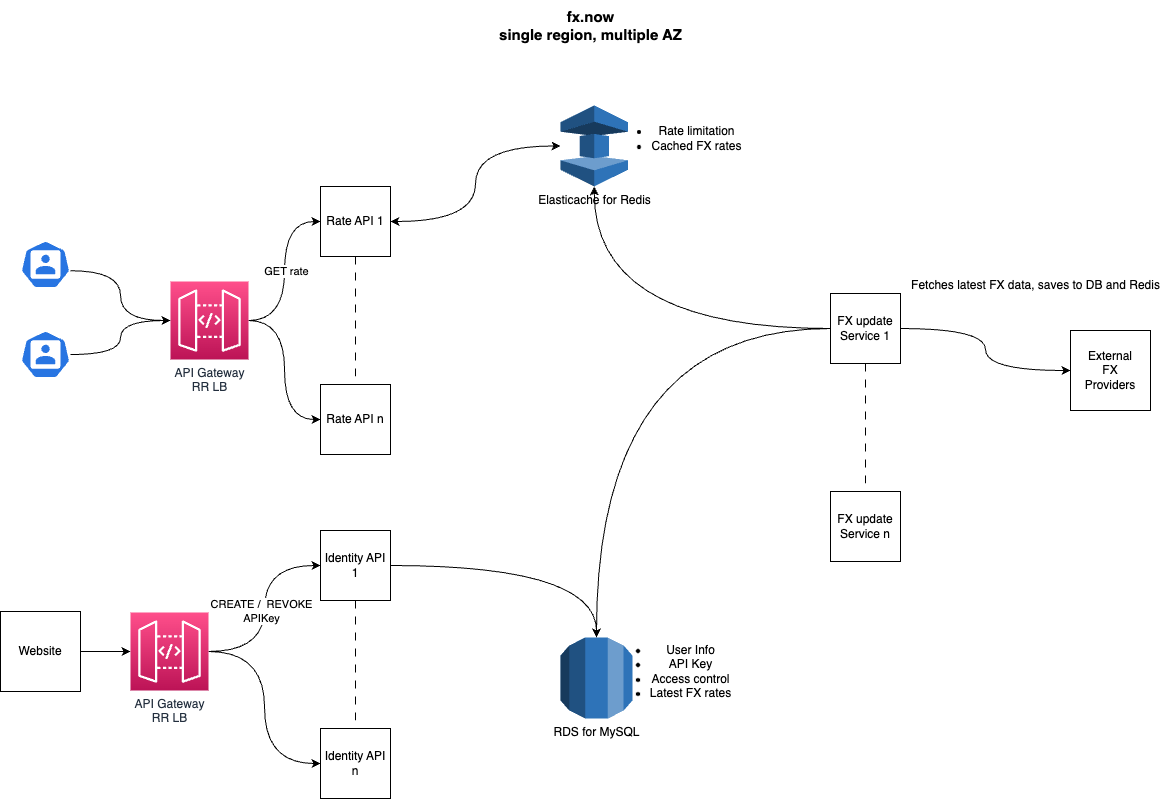

The diagram above was exported from draw.io. Its source (the exported page's mxGraphModel, read from the mxfile embedded in the PNG):
<mxGraphModel dx="1207" dy="1871" grid="1" gridSize="10" guides="1" tooltips="1" connect="1" arrows="1" fold="1" page="1" pageScale="1" pageWidth="850" pageHeight="1100" math="0" shadow="0">
  <root>
    <mxCell id="0" />
    <mxCell id="1" parent="0" />
    <mxCell id="vEhdJUQY45-2UVyBxvD1-12" style="edgeStyle=orthogonalEdgeStyle;orthogonalLoop=1;jettySize=auto;html=1;exitX=0.995;exitY=0.63;exitDx=0;exitDy=0;exitPerimeter=0;entryX=0;entryY=0.5;entryDx=0;entryDy=0;entryPerimeter=0;curved=1;" edge="1" parent="1" source="vEhdJUQY45-2UVyBxvD1-1" target="vEhdJUQY45-2UVyBxvD1-6">
      <mxGeometry relative="1" as="geometry" />
    </mxCell>
    <mxCell id="vEhdJUQY45-2UVyBxvD1-1" value="" style="sketch=0;html=1;dashed=0;whitespace=wrap;fillColor=#2875E2;strokeColor=#ffffff;points=[[0.005,0.63,0],[0.1,0.2,0],[0.9,0.2,0],[0.5,0,0],[0.995,0.63,0],[0.72,0.99,0],[0.5,1,0],[0.28,0.99,0]];verticalLabelPosition=bottom;align=center;verticalAlign=top;shape=mxgraph.kubernetes.icon;prIcon=user" vertex="1" parent="1">
      <mxGeometry x="30" y="190" width="50" height="48" as="geometry" />
    </mxCell>
    <mxCell id="vEhdJUQY45-2UVyBxvD1-15" style="edgeStyle=orthogonalEdgeStyle;orthogonalLoop=1;jettySize=auto;html=1;entryX=0;entryY=0.5;entryDx=0;entryDy=0;curved=1;" edge="1" parent="1" source="vEhdJUQY45-2UVyBxvD1-6" target="vEhdJUQY45-2UVyBxvD1-7">
      <mxGeometry relative="1" as="geometry" />
    </mxCell>
    <mxCell id="vEhdJUQY45-2UVyBxvD1-46" value="GET rate" style="edgeLabel;html=1;align=center;verticalAlign=middle;resizable=0;points=[];" vertex="1" connectable="0" parent="vEhdJUQY45-2UVyBxvD1-15">
      <mxGeometry x="0.0877" y="-1" relative="1" as="geometry">
        <mxPoint y="7" as="offset" />
      </mxGeometry>
    </mxCell>
    <mxCell id="vEhdJUQY45-2UVyBxvD1-16" style="edgeStyle=orthogonalEdgeStyle;orthogonalLoop=1;jettySize=auto;html=1;exitX=1;exitY=0.5;exitDx=0;exitDy=0;exitPerimeter=0;entryX=0;entryY=0.5;entryDx=0;entryDy=0;curved=1;" edge="1" parent="1" source="vEhdJUQY45-2UVyBxvD1-6" target="vEhdJUQY45-2UVyBxvD1-8">
      <mxGeometry relative="1" as="geometry" />
    </mxCell>
    <mxCell id="vEhdJUQY45-2UVyBxvD1-6" value="API Gateway&lt;br&gt;RR LB" style="sketch=0;points=[[0,0,0],[0.25,0,0],[0.5,0,0],[0.75,0,0],[1,0,0],[0,1,0],[0.25,1,0],[0.5,1,0],[0.75,1,0],[1,1,0],[0,0.25,0],[0,0.5,0],[0,0.75,0],[1,0.25,0],[1,0.5,0],[1,0.75,0]];outlineConnect=0;fontColor=#232F3E;gradientColor=#FF4F8B;gradientDirection=north;fillColor=#BC1356;strokeColor=#ffffff;dashed=0;verticalLabelPosition=bottom;verticalAlign=top;align=center;html=1;fontSize=12;fontStyle=0;aspect=fixed;shape=mxgraph.aws4.resourceIcon;resIcon=mxgraph.aws4.api_gateway;" vertex="1" parent="1">
      <mxGeometry x="180" y="231" width="78" height="78" as="geometry" />
    </mxCell>
    <mxCell id="vEhdJUQY45-2UVyBxvD1-13" style="edgeStyle=orthogonalEdgeStyle;orthogonalLoop=1;jettySize=auto;html=1;entryX=0;entryY=0.5;entryDx=0;entryDy=0;entryPerimeter=0;curved=1;" edge="1" parent="1" source="vEhdJUQY45-2UVyBxvD1-11" target="vEhdJUQY45-2UVyBxvD1-6">
      <mxGeometry relative="1" as="geometry" />
    </mxCell>
    <mxCell id="vEhdJUQY45-2UVyBxvD1-11" value="" style="sketch=0;html=1;dashed=0;whitespace=wrap;fillColor=#2875E2;strokeColor=#ffffff;points=[[0.005,0.63,0],[0.1,0.2,0],[0.9,0.2,0],[0.5,0,0],[0.995,0.63,0],[0.72,0.99,0],[0.5,1,0],[0.28,0.99,0]];verticalLabelPosition=bottom;align=center;verticalAlign=top;shape=mxgraph.kubernetes.icon;prIcon=user" vertex="1" parent="1">
      <mxGeometry x="30" y="280" width="50" height="48" as="geometry" />
    </mxCell>
    <mxCell id="vEhdJUQY45-2UVyBxvD1-14" value="" style="group" vertex="1" connectable="0" parent="1">
      <mxGeometry x="330" y="136" width="70" height="268" as="geometry" />
    </mxCell>
    <mxCell id="vEhdJUQY45-2UVyBxvD1-7" value="Rate API 1" style="whiteSpace=wrap;html=1;aspect=fixed;" vertex="1" parent="vEhdJUQY45-2UVyBxvD1-14">
      <mxGeometry width="70" height="70" as="geometry" />
    </mxCell>
    <mxCell id="vEhdJUQY45-2UVyBxvD1-8" value="Rate API n" style="whiteSpace=wrap;html=1;aspect=fixed;" vertex="1" parent="vEhdJUQY45-2UVyBxvD1-14">
      <mxGeometry y="198" width="70" height="70" as="geometry" />
    </mxCell>
    <mxCell id="vEhdJUQY45-2UVyBxvD1-9" style="edgeStyle=orthogonalEdgeStyle;rounded=0;orthogonalLoop=1;jettySize=auto;html=1;entryX=0.5;entryY=0;entryDx=0;entryDy=0;dashed=1;dashPattern=8 8;endArrow=none;endFill=0;" edge="1" parent="vEhdJUQY45-2UVyBxvD1-14" source="vEhdJUQY45-2UVyBxvD1-7" target="vEhdJUQY45-2UVyBxvD1-8">
      <mxGeometry relative="1" as="geometry" />
    </mxCell>
    <mxCell id="vEhdJUQY45-2UVyBxvD1-17" style="edgeStyle=orthogonalEdgeStyle;orthogonalLoop=1;jettySize=auto;html=1;curved=1;startArrow=classic;startFill=1;endArrow=classic;endFill=1;" edge="1" parent="1" source="vEhdJUQY45-2UVyBxvD1-7" target="vEhdJUQY45-2UVyBxvD1-3">
      <mxGeometry relative="1" as="geometry" />
    </mxCell>
    <mxCell id="vEhdJUQY45-2UVyBxvD1-22" value="" style="group" vertex="1" connectable="0" parent="1">
      <mxGeometry x="570" y="53" width="190.5" height="83" as="geometry" />
    </mxCell>
    <mxCell id="vEhdJUQY45-2UVyBxvD1-3" value="Elasticache for Redis" style="outlineConnect=0;dashed=0;verticalLabelPosition=bottom;verticalAlign=top;align=center;html=1;shape=mxgraph.aws3.elasticache;fillColor=#2E73B8;gradientColor=none;" vertex="1" parent="vEhdJUQY45-2UVyBxvD1-22">
      <mxGeometry y="2" width="67.5" height="81" as="geometry" />
    </mxCell>
    <mxCell id="vEhdJUQY45-2UVyBxvD1-20" value="&lt;ul&gt;&lt;li&gt;Rate limitation&lt;/li&gt;&lt;li&gt;Cached FX rates&lt;/li&gt;&lt;/ul&gt;" style="text;html=1;align=center;verticalAlign=middle;resizable=0;points=[];autosize=1;strokeColor=none;fillColor=none;" vertex="1" parent="vEhdJUQY45-2UVyBxvD1-22">
      <mxGeometry x="40.5" width="150" height="70" as="geometry" />
    </mxCell>
    <mxCell id="vEhdJUQY45-2UVyBxvD1-23" value="" style="group" vertex="1" connectable="0" parent="1">
      <mxGeometry x="570" y="580" width="180" height="91" as="geometry" />
    </mxCell>
    <mxCell id="vEhdJUQY45-2UVyBxvD1-4" value="RDS for MySQL" style="outlineConnect=0;dashed=0;verticalLabelPosition=bottom;verticalAlign=top;align=center;html=1;shape=mxgraph.aws3.rds;fillColor=#2E73B8;gradientColor=none;" vertex="1" parent="vEhdJUQY45-2UVyBxvD1-23">
      <mxGeometry y="7" width="72" height="81" as="geometry" />
    </mxCell>
    <mxCell id="vEhdJUQY45-2UVyBxvD1-21" value="&lt;ul&gt;&lt;li&gt;User Info&lt;/li&gt;&lt;li&gt;&lt;span style=&quot;background-color: initial;&quot;&gt;API Key&lt;/span&gt;&lt;br&gt;&lt;/li&gt;&lt;li style=&quot;border-color: var(--border-color);&quot;&gt;Access control&lt;/li&gt;&lt;li&gt;Latest FX rates&lt;/li&gt;&lt;/ul&gt;" style="text;html=1;align=center;verticalAlign=middle;resizable=0;points=[];autosize=1;strokeColor=none;fillColor=none;" vertex="1" parent="vEhdJUQY45-2UVyBxvD1-23">
      <mxGeometry x="40" y="-9" width="140" height="100" as="geometry" />
    </mxCell>
    <mxCell id="vEhdJUQY45-2UVyBxvD1-24" value="fx.now&lt;br style=&quot;font-size: 15px;&quot;&gt;single region, multiple AZ" style="text;html=1;align=center;verticalAlign=middle;resizable=0;points=[];autosize=1;strokeColor=none;fillColor=none;fontSize=15;fontStyle=1" vertex="1" parent="1">
      <mxGeometry x="495" y="-50" width="210" height="50" as="geometry" />
    </mxCell>
    <mxCell id="vEhdJUQY45-2UVyBxvD1-39" style="edgeStyle=orthogonalEdgeStyle;orthogonalLoop=1;jettySize=auto;html=1;exitX=1;exitY=0.5;exitDx=0;exitDy=0;entryX=0;entryY=0.5;entryDx=0;entryDy=0;curved=1;exitPerimeter=0;" edge="1" parent="1" source="vEhdJUQY45-2UVyBxvD1-60" target="vEhdJUQY45-2UVyBxvD1-33">
      <mxGeometry relative="1" as="geometry" />
    </mxCell>
    <mxCell id="vEhdJUQY45-2UVyBxvD1-47" value="CREATE /&amp;nbsp; REVOKE&lt;br&gt;APIKey" style="edgeLabel;html=1;align=center;verticalAlign=middle;resizable=0;points=[];" vertex="1" connectable="0" parent="vEhdJUQY45-2UVyBxvD1-39">
      <mxGeometry x="0.186" y="-7" relative="1" as="geometry">
        <mxPoint x="-11" y="21" as="offset" />
      </mxGeometry>
    </mxCell>
    <mxCell id="vEhdJUQY45-2UVyBxvD1-40" style="edgeStyle=orthogonalEdgeStyle;orthogonalLoop=1;jettySize=auto;html=1;exitX=1;exitY=0.5;exitDx=0;exitDy=0;entryX=0;entryY=0.5;entryDx=0;entryDy=0;curved=1;exitPerimeter=0;" edge="1" parent="1" source="vEhdJUQY45-2UVyBxvD1-60" target="vEhdJUQY45-2UVyBxvD1-34">
      <mxGeometry relative="1" as="geometry" />
    </mxCell>
    <mxCell id="vEhdJUQY45-2UVyBxvD1-61" style="edgeStyle=orthogonalEdgeStyle;orthogonalLoop=1;jettySize=auto;html=1;entryX=0;entryY=0.5;entryDx=0;entryDy=0;entryPerimeter=0;curved=1;" edge="1" parent="1" source="vEhdJUQY45-2UVyBxvD1-31" target="vEhdJUQY45-2UVyBxvD1-60">
      <mxGeometry relative="1" as="geometry" />
    </mxCell>
    <mxCell id="vEhdJUQY45-2UVyBxvD1-31" value="Website" style="whiteSpace=wrap;html=1;aspect=fixed;" vertex="1" parent="1">
      <mxGeometry x="10" y="561" width="80" height="80" as="geometry" />
    </mxCell>
    <mxCell id="vEhdJUQY45-2UVyBxvD1-32" value="" style="group" vertex="1" connectable="0" parent="1">
      <mxGeometry x="330" y="480" width="70" height="268" as="geometry" />
    </mxCell>
    <mxCell id="vEhdJUQY45-2UVyBxvD1-33" value="Identity API 1" style="whiteSpace=wrap;html=1;aspect=fixed;" vertex="1" parent="vEhdJUQY45-2UVyBxvD1-32">
      <mxGeometry width="70" height="70" as="geometry" />
    </mxCell>
    <mxCell id="vEhdJUQY45-2UVyBxvD1-34" value="Identity API n" style="whiteSpace=wrap;html=1;aspect=fixed;" vertex="1" parent="vEhdJUQY45-2UVyBxvD1-32">
      <mxGeometry y="198" width="70" height="70" as="geometry" />
    </mxCell>
    <mxCell id="vEhdJUQY45-2UVyBxvD1-35" style="edgeStyle=orthogonalEdgeStyle;rounded=0;orthogonalLoop=1;jettySize=auto;html=1;entryX=0.5;entryY=0;entryDx=0;entryDy=0;dashed=1;dashPattern=8 8;endArrow=none;endFill=0;" edge="1" parent="vEhdJUQY45-2UVyBxvD1-32" source="vEhdJUQY45-2UVyBxvD1-33" target="vEhdJUQY45-2UVyBxvD1-34">
      <mxGeometry relative="1" as="geometry" />
    </mxCell>
    <mxCell id="vEhdJUQY45-2UVyBxvD1-44" style="edgeStyle=orthogonalEdgeStyle;orthogonalLoop=1;jettySize=auto;html=1;curved=1;" edge="1" parent="1" source="vEhdJUQY45-2UVyBxvD1-33" target="vEhdJUQY45-2UVyBxvD1-4">
      <mxGeometry relative="1" as="geometry" />
    </mxCell>
    <mxCell id="vEhdJUQY45-2UVyBxvD1-48" value="External&lt;br&gt;FX&lt;br&gt;Providers" style="whiteSpace=wrap;html=1;aspect=fixed;" vertex="1" parent="1">
      <mxGeometry x="1080" y="280" width="80" height="80" as="geometry" />
    </mxCell>
    <mxCell id="vEhdJUQY45-2UVyBxvD1-55" style="edgeStyle=orthogonalEdgeStyle;orthogonalLoop=1;jettySize=auto;html=1;exitX=1;exitY=0.5;exitDx=0;exitDy=0;entryX=0;entryY=0.5;entryDx=0;entryDy=0;curved=1;" edge="1" parent="1" source="vEhdJUQY45-2UVyBxvD1-50" target="vEhdJUQY45-2UVyBxvD1-48">
      <mxGeometry relative="1" as="geometry" />
    </mxCell>
    <mxCell id="vEhdJUQY45-2UVyBxvD1-56" style="edgeStyle=orthogonalEdgeStyle;orthogonalLoop=1;jettySize=auto;html=1;exitX=0;exitY=0.5;exitDx=0;exitDy=0;entryX=0.5;entryY=0;entryDx=0;entryDy=0;entryPerimeter=0;curved=1;" edge="1" parent="1" source="vEhdJUQY45-2UVyBxvD1-50" target="vEhdJUQY45-2UVyBxvD1-4">
      <mxGeometry relative="1" as="geometry" />
    </mxCell>
    <mxCell id="vEhdJUQY45-2UVyBxvD1-57" style="edgeStyle=orthogonalEdgeStyle;orthogonalLoop=1;jettySize=auto;html=1;exitX=0;exitY=0.5;exitDx=0;exitDy=0;entryX=0.5;entryY=1;entryDx=0;entryDy=0;entryPerimeter=0;curved=1;" edge="1" parent="1" source="vEhdJUQY45-2UVyBxvD1-50" target="vEhdJUQY45-2UVyBxvD1-3">
      <mxGeometry relative="1" as="geometry" />
    </mxCell>
    <mxCell id="vEhdJUQY45-2UVyBxvD1-59" value="" style="group" vertex="1" connectable="0" parent="1">
      <mxGeometry x="840" y="220" width="340" height="291" as="geometry" />
    </mxCell>
    <mxCell id="vEhdJUQY45-2UVyBxvD1-49" value="" style="group" vertex="1" connectable="0" parent="vEhdJUQY45-2UVyBxvD1-59">
      <mxGeometry y="23" width="70" height="268" as="geometry" />
    </mxCell>
    <mxCell id="vEhdJUQY45-2UVyBxvD1-50" value="FX update Service 1" style="whiteSpace=wrap;html=1;aspect=fixed;" vertex="1" parent="vEhdJUQY45-2UVyBxvD1-49">
      <mxGeometry width="70" height="70" as="geometry" />
    </mxCell>
    <mxCell id="vEhdJUQY45-2UVyBxvD1-51" value="FX update Service n" style="whiteSpace=wrap;html=1;aspect=fixed;" vertex="1" parent="vEhdJUQY45-2UVyBxvD1-49">
      <mxGeometry y="198" width="70" height="70" as="geometry" />
    </mxCell>
    <mxCell id="vEhdJUQY45-2UVyBxvD1-52" style="edgeStyle=orthogonalEdgeStyle;rounded=0;orthogonalLoop=1;jettySize=auto;html=1;entryX=0.5;entryY=0;entryDx=0;entryDy=0;dashed=1;dashPattern=8 8;endArrow=none;endFill=0;" edge="1" parent="vEhdJUQY45-2UVyBxvD1-49" source="vEhdJUQY45-2UVyBxvD1-50" target="vEhdJUQY45-2UVyBxvD1-51">
      <mxGeometry relative="1" as="geometry" />
    </mxCell>
    <mxCell id="vEhdJUQY45-2UVyBxvD1-58" value="Fetches latest FX data, saves to DB and Redis" style="text;html=1;align=center;verticalAlign=middle;resizable=0;points=[];autosize=1;strokeColor=none;fillColor=none;" vertex="1" parent="vEhdJUQY45-2UVyBxvD1-59">
      <mxGeometry x="70" width="270" height="30" as="geometry" />
    </mxCell>
    <mxCell id="vEhdJUQY45-2UVyBxvD1-60" value="API Gateway&lt;br&gt;RR LB" style="sketch=0;points=[[0,0,0],[0.25,0,0],[0.5,0,0],[0.75,0,0],[1,0,0],[0,1,0],[0.25,1,0],[0.5,1,0],[0.75,1,0],[1,1,0],[0,0.25,0],[0,0.5,0],[0,0.75,0],[1,0.25,0],[1,0.5,0],[1,0.75,0]];outlineConnect=0;fontColor=#232F3E;gradientColor=#FF4F8B;gradientDirection=north;fillColor=#BC1356;strokeColor=#ffffff;dashed=0;verticalLabelPosition=bottom;verticalAlign=top;align=center;html=1;fontSize=12;fontStyle=0;aspect=fixed;shape=mxgraph.aws4.resourceIcon;resIcon=mxgraph.aws4.api_gateway;" vertex="1" parent="1">
      <mxGeometry x="140" y="562" width="78" height="78" as="geometry" />
    </mxCell>
  </root>
</mxGraphModel>